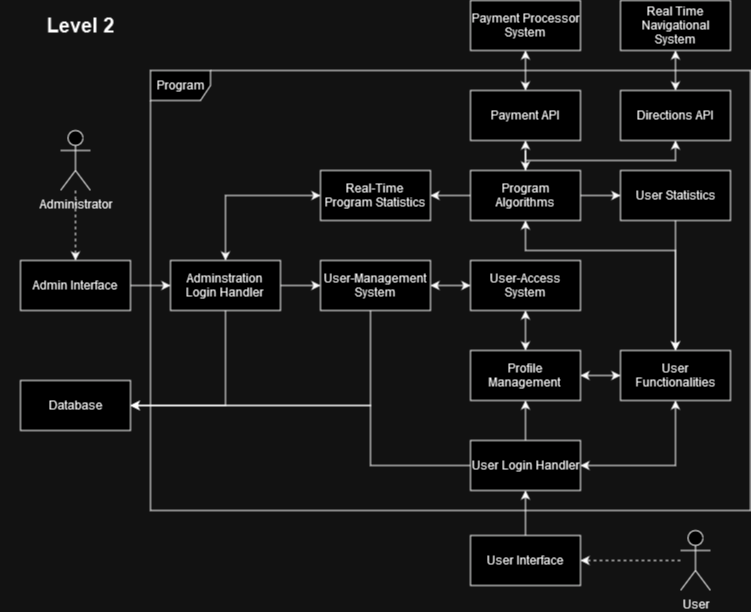

The diagram above was exported from draw.io. Its source (the exported page's mxGraphModel, read from the mxfile embedded in the PNG):
<mxGraphModel dx="1050" dy="558" grid="1" gridSize="10" guides="1" tooltips="1" connect="1" arrows="1" fold="1" page="1" pageScale="1" pageWidth="827" pageHeight="1169" math="0" shadow="0">
  <root>
    <mxCell id="0" />
    <mxCell id="1" parent="0" />
    <mxCell id="CKGPQQrjzojeQKTdE-Rb-2" value="Program" style="shape=umlFrame;whiteSpace=wrap;html=1;pointerEvents=0;" parent="1" vertex="1">
      <mxGeometry x="150" y="80" width="600" height="440" as="geometry" />
    </mxCell>
    <mxCell id="CKGPQQrjzojeQKTdE-Rb-3" value="Level 2" style="text;align=center;fontStyle=1;verticalAlign=middle;spacingLeft=3;spacingRight=3;strokeColor=none;rotatable=0;points=[[0,0.5],[1,0.5]];portConstraint=eastwest;html=1;fontSize=20;" parent="1" vertex="1">
      <mxGeometry y="10" width="160" height="50" as="geometry" />
    </mxCell>
    <mxCell id="CKGPQQrjzojeQKTdE-Rb-7" style="edgeStyle=orthogonalEdgeStyle;rounded=0;orthogonalLoop=1;jettySize=auto;html=1;entryX=0.5;entryY=0;entryDx=0;entryDy=0;dashed=1;" parent="1" source="CKGPQQrjzojeQKTdE-Rb-4" target="CKGPQQrjzojeQKTdE-Rb-5" edge="1">
      <mxGeometry relative="1" as="geometry" />
    </mxCell>
    <mxCell id="CKGPQQrjzojeQKTdE-Rb-4" value="Administrator" style="shape=umlActor;verticalLabelPosition=bottom;verticalAlign=top;html=1;" parent="1" vertex="1">
      <mxGeometry x="60" y="140" width="30" height="60" as="geometry" />
    </mxCell>
    <mxCell id="CKGPQQrjzojeQKTdE-Rb-8" style="edgeStyle=orthogonalEdgeStyle;rounded=0;orthogonalLoop=1;jettySize=auto;html=1;entryX=0;entryY=0.5;entryDx=0;entryDy=0;" parent="1" source="CKGPQQrjzojeQKTdE-Rb-5" target="CKGPQQrjzojeQKTdE-Rb-6" edge="1">
      <mxGeometry relative="1" as="geometry" />
    </mxCell>
    <mxCell id="CKGPQQrjzojeQKTdE-Rb-5" value="Admin Interface" style="html=1;whiteSpace=wrap;" parent="1" vertex="1">
      <mxGeometry x="20" y="270" width="110" height="50" as="geometry" />
    </mxCell>
    <mxCell id="CKGPQQrjzojeQKTdE-Rb-11" style="edgeStyle=orthogonalEdgeStyle;rounded=0;orthogonalLoop=1;jettySize=auto;html=1;entryX=1;entryY=0.5;entryDx=0;entryDy=0;" parent="1" source="CKGPQQrjzojeQKTdE-Rb-6" target="CKGPQQrjzojeQKTdE-Rb-10" edge="1">
      <mxGeometry relative="1" as="geometry">
        <Array as="points">
          <mxPoint x="225" y="415" />
        </Array>
      </mxGeometry>
    </mxCell>
    <mxCell id="CKGPQQrjzojeQKTdE-Rb-12" style="edgeStyle=orthogonalEdgeStyle;rounded=0;orthogonalLoop=1;jettySize=auto;html=1;" parent="1" source="CKGPQQrjzojeQKTdE-Rb-6" target="CKGPQQrjzojeQKTdE-Rb-9" edge="1">
      <mxGeometry relative="1" as="geometry" />
    </mxCell>
    <mxCell id="CKGPQQrjzojeQKTdE-Rb-36" style="edgeStyle=orthogonalEdgeStyle;rounded=0;orthogonalLoop=1;jettySize=auto;html=1;entryX=0;entryY=0.5;entryDx=0;entryDy=0;startArrow=classic;startFill=1;" parent="1" source="CKGPQQrjzojeQKTdE-Rb-6" target="CKGPQQrjzojeQKTdE-Rb-27" edge="1">
      <mxGeometry relative="1" as="geometry">
        <Array as="points">
          <mxPoint x="225" y="205" />
        </Array>
      </mxGeometry>
    </mxCell>
    <mxCell id="CKGPQQrjzojeQKTdE-Rb-6" value="&lt;div&gt;Adminstration&lt;/div&gt;&lt;div&gt;Login Handler&lt;br&gt;&lt;/div&gt;" style="html=1;whiteSpace=wrap;" parent="1" vertex="1">
      <mxGeometry x="170" y="270" width="110" height="50" as="geometry" />
    </mxCell>
    <mxCell id="CKGPQQrjzojeQKTdE-Rb-14" style="edgeStyle=orthogonalEdgeStyle;rounded=0;orthogonalLoop=1;jettySize=auto;html=1;" parent="1" source="CKGPQQrjzojeQKTdE-Rb-9" target="CKGPQQrjzojeQKTdE-Rb-10" edge="1">
      <mxGeometry relative="1" as="geometry">
        <Array as="points">
          <mxPoint x="370" y="415" />
        </Array>
      </mxGeometry>
    </mxCell>
    <mxCell id="CKGPQQrjzojeQKTdE-Rb-16" style="edgeStyle=orthogonalEdgeStyle;rounded=0;orthogonalLoop=1;jettySize=auto;html=1;startArrow=classic;startFill=1;" parent="1" source="CKGPQQrjzojeQKTdE-Rb-9" target="CKGPQQrjzojeQKTdE-Rb-15" edge="1">
      <mxGeometry relative="1" as="geometry" />
    </mxCell>
    <mxCell id="CKGPQQrjzojeQKTdE-Rb-9" value="&lt;div&gt;User-Management&lt;/div&gt;&lt;div&gt;System&lt;br&gt;&lt;/div&gt;" style="html=1;whiteSpace=wrap;" parent="1" vertex="1">
      <mxGeometry x="320" y="270" width="110" height="50" as="geometry" />
    </mxCell>
    <mxCell id="CKGPQQrjzojeQKTdE-Rb-10" value="Database" style="html=1;whiteSpace=wrap;" parent="1" vertex="1">
      <mxGeometry x="20" y="390" width="110" height="50" as="geometry" />
    </mxCell>
    <mxCell id="CKGPQQrjzojeQKTdE-Rb-21" style="edgeStyle=orthogonalEdgeStyle;rounded=0;orthogonalLoop=1;jettySize=auto;html=1;startArrow=classic;startFill=1;" parent="1" source="CKGPQQrjzojeQKTdE-Rb-15" target="CKGPQQrjzojeQKTdE-Rb-20" edge="1">
      <mxGeometry relative="1" as="geometry" />
    </mxCell>
    <mxCell id="CKGPQQrjzojeQKTdE-Rb-15" value="&lt;div&gt;User-Access&lt;/div&gt;&lt;div&gt;System&lt;br&gt;&lt;/div&gt;" style="html=1;whiteSpace=wrap;" parent="1" vertex="1">
      <mxGeometry x="470" y="270" width="110" height="50" as="geometry" />
    </mxCell>
    <mxCell id="CKGPQQrjzojeQKTdE-Rb-23" style="edgeStyle=orthogonalEdgeStyle;rounded=0;orthogonalLoop=1;jettySize=auto;html=1;entryX=1;entryY=0.5;entryDx=0;entryDy=0;dashed=1;" parent="1" source="CKGPQQrjzojeQKTdE-Rb-17" target="CKGPQQrjzojeQKTdE-Rb-18" edge="1">
      <mxGeometry relative="1" as="geometry" />
    </mxCell>
    <mxCell id="CKGPQQrjzojeQKTdE-Rb-17" value="User" style="shape=umlActor;verticalLabelPosition=bottom;verticalAlign=top;html=1;" parent="1" vertex="1">
      <mxGeometry x="680" y="540" width="30" height="60" as="geometry" />
    </mxCell>
    <mxCell id="CKGPQQrjzojeQKTdE-Rb-24" value="" style="edgeStyle=orthogonalEdgeStyle;rounded=0;orthogonalLoop=1;jettySize=auto;html=1;" parent="1" source="CKGPQQrjzojeQKTdE-Rb-18" target="CKGPQQrjzojeQKTdE-Rb-19" edge="1">
      <mxGeometry relative="1" as="geometry" />
    </mxCell>
    <mxCell id="CKGPQQrjzojeQKTdE-Rb-18" value="User Interface" style="html=1;whiteSpace=wrap;" parent="1" vertex="1">
      <mxGeometry x="470" y="545" width="110" height="50" as="geometry" />
    </mxCell>
    <mxCell id="CKGPQQrjzojeQKTdE-Rb-22" style="edgeStyle=orthogonalEdgeStyle;rounded=0;orthogonalLoop=1;jettySize=auto;html=1;entryX=1;entryY=0.5;entryDx=0;entryDy=0;" parent="1" source="CKGPQQrjzojeQKTdE-Rb-19" target="CKGPQQrjzojeQKTdE-Rb-10" edge="1">
      <mxGeometry relative="1" as="geometry">
        <Array as="points">
          <mxPoint x="370" y="475" />
          <mxPoint x="370" y="415" />
        </Array>
      </mxGeometry>
    </mxCell>
    <mxCell id="CKGPQQrjzojeQKTdE-Rb-25" value="" style="edgeStyle=orthogonalEdgeStyle;rounded=0;orthogonalLoop=1;jettySize=auto;html=1;" parent="1" source="CKGPQQrjzojeQKTdE-Rb-19" target="CKGPQQrjzojeQKTdE-Rb-20" edge="1">
      <mxGeometry relative="1" as="geometry" />
    </mxCell>
    <mxCell id="CKGPQQrjzojeQKTdE-Rb-40" style="edgeStyle=orthogonalEdgeStyle;rounded=0;orthogonalLoop=1;jettySize=auto;html=1;startArrow=classic;startFill=1;" parent="1" source="CKGPQQrjzojeQKTdE-Rb-19" target="CKGPQQrjzojeQKTdE-Rb-37" edge="1">
      <mxGeometry relative="1" as="geometry" />
    </mxCell>
    <mxCell id="CKGPQQrjzojeQKTdE-Rb-19" value="User Login Handler" style="html=1;whiteSpace=wrap;" parent="1" vertex="1">
      <mxGeometry x="470" y="450" width="110" height="50" as="geometry" />
    </mxCell>
    <mxCell id="CKGPQQrjzojeQKTdE-Rb-41" value="" style="edgeStyle=orthogonalEdgeStyle;rounded=0;orthogonalLoop=1;jettySize=auto;html=1;startArrow=classic;startFill=1;" parent="1" source="CKGPQQrjzojeQKTdE-Rb-20" target="CKGPQQrjzojeQKTdE-Rb-37" edge="1">
      <mxGeometry relative="1" as="geometry" />
    </mxCell>
    <mxCell id="CKGPQQrjzojeQKTdE-Rb-20" value="&lt;div&gt;Profile&lt;/div&gt;&lt;div&gt;Management&lt;br&gt;&lt;/div&gt;" style="html=1;whiteSpace=wrap;" parent="1" vertex="1">
      <mxGeometry x="470" y="360" width="110" height="50" as="geometry" />
    </mxCell>
    <mxCell id="CKGPQQrjzojeQKTdE-Rb-31" style="edgeStyle=orthogonalEdgeStyle;rounded=0;orthogonalLoop=1;jettySize=auto;html=1;" parent="1" source="CKGPQQrjzojeQKTdE-Rb-26" target="CKGPQQrjzojeQKTdE-Rb-30" edge="1">
      <mxGeometry relative="1" as="geometry" />
    </mxCell>
    <mxCell id="CKGPQQrjzojeQKTdE-Rb-33" value="" style="edgeStyle=orthogonalEdgeStyle;rounded=0;orthogonalLoop=1;jettySize=auto;html=1;" parent="1" source="CKGPQQrjzojeQKTdE-Rb-26" target="CKGPQQrjzojeQKTdE-Rb-29" edge="1">
      <mxGeometry relative="1" as="geometry" />
    </mxCell>
    <mxCell id="CKGPQQrjzojeQKTdE-Rb-34" style="edgeStyle=orthogonalEdgeStyle;rounded=0;orthogonalLoop=1;jettySize=auto;html=1;entryX=0.5;entryY=1;entryDx=0;entryDy=0;startArrow=classic;startFill=1;" parent="1" source="CKGPQQrjzojeQKTdE-Rb-26" target="CKGPQQrjzojeQKTdE-Rb-28" edge="1">
      <mxGeometry relative="1" as="geometry">
        <Array as="points">
          <mxPoint x="525" y="170" />
          <mxPoint x="675" y="170" />
        </Array>
      </mxGeometry>
    </mxCell>
    <mxCell id="CKGPQQrjzojeQKTdE-Rb-35" style="edgeStyle=orthogonalEdgeStyle;rounded=0;orthogonalLoop=1;jettySize=auto;html=1;" parent="1" source="CKGPQQrjzojeQKTdE-Rb-26" target="CKGPQQrjzojeQKTdE-Rb-27" edge="1">
      <mxGeometry relative="1" as="geometry" />
    </mxCell>
    <mxCell id="CKGPQQrjzojeQKTdE-Rb-38" style="edgeStyle=orthogonalEdgeStyle;rounded=0;orthogonalLoop=1;jettySize=auto;html=1;startArrow=classic;startFill=1;" parent="1" source="CKGPQQrjzojeQKTdE-Rb-26" target="CKGPQQrjzojeQKTdE-Rb-37" edge="1">
      <mxGeometry relative="1" as="geometry">
        <Array as="points">
          <mxPoint x="525" y="260" />
          <mxPoint x="675" y="260" />
        </Array>
      </mxGeometry>
    </mxCell>
    <mxCell id="CKGPQQrjzojeQKTdE-Rb-26" value="Program Algorithms" style="html=1;whiteSpace=wrap;" parent="1" vertex="1">
      <mxGeometry x="470" y="180" width="110" height="50" as="geometry" />
    </mxCell>
    <mxCell id="CKGPQQrjzojeQKTdE-Rb-27" value="&lt;div&gt;Real-Time&lt;/div&gt;&lt;div&gt;Program Statistics&lt;br&gt;&lt;/div&gt;" style="html=1;whiteSpace=wrap;" parent="1" vertex="1">
      <mxGeometry x="320" y="180" width="110" height="50" as="geometry" />
    </mxCell>
    <mxCell id="CKGPQQrjzojeQKTdE-Rb-28" value="Directions API" style="html=1;whiteSpace=wrap;" parent="1" vertex="1">
      <mxGeometry x="620" y="100" width="110" height="50" as="geometry" />
    </mxCell>
    <mxCell id="CKGPQQrjzojeQKTdE-Rb-29" value="Payment API" style="html=1;whiteSpace=wrap;" parent="1" vertex="1">
      <mxGeometry x="470" y="100" width="110" height="50" as="geometry" />
    </mxCell>
    <mxCell id="CKGPQQrjzojeQKTdE-Rb-39" style="edgeStyle=orthogonalEdgeStyle;rounded=0;orthogonalLoop=1;jettySize=auto;html=1;" parent="1" source="CKGPQQrjzojeQKTdE-Rb-30" target="CKGPQQrjzojeQKTdE-Rb-37" edge="1">
      <mxGeometry relative="1" as="geometry" />
    </mxCell>
    <mxCell id="CKGPQQrjzojeQKTdE-Rb-30" value="User Statistics" style="html=1;whiteSpace=wrap;" parent="1" vertex="1">
      <mxGeometry x="620" y="180" width="110" height="50" as="geometry" />
    </mxCell>
    <mxCell id="CKGPQQrjzojeQKTdE-Rb-37" value="User Functionalities" style="html=1;whiteSpace=wrap;" parent="1" vertex="1">
      <mxGeometry x="620" y="360" width="110" height="50" as="geometry" />
    </mxCell>
    <mxCell id="CKGPQQrjzojeQKTdE-Rb-44" style="edgeStyle=orthogonalEdgeStyle;rounded=0;orthogonalLoop=1;jettySize=auto;html=1;startArrow=classic;startFill=1;" parent="1" source="CKGPQQrjzojeQKTdE-Rb-42" target="CKGPQQrjzojeQKTdE-Rb-29" edge="1">
      <mxGeometry relative="1" as="geometry" />
    </mxCell>
    <mxCell id="CKGPQQrjzojeQKTdE-Rb-42" value="&lt;div&gt;Payment Processor&lt;/div&gt;&lt;div&gt;System&lt;br&gt;&lt;/div&gt;" style="html=1;whiteSpace=wrap;" parent="1" vertex="1">
      <mxGeometry x="470" y="10" width="110" height="50" as="geometry" />
    </mxCell>
    <mxCell id="CKGPQQrjzojeQKTdE-Rb-45" value="" style="edgeStyle=orthogonalEdgeStyle;rounded=0;orthogonalLoop=1;jettySize=auto;html=1;startArrow=classic;startFill=1;" parent="1" source="CKGPQQrjzojeQKTdE-Rb-43" target="CKGPQQrjzojeQKTdE-Rb-28" edge="1">
      <mxGeometry relative="1" as="geometry" />
    </mxCell>
    <mxCell id="CKGPQQrjzojeQKTdE-Rb-43" value="&lt;div&gt;Real Time&lt;/div&gt;&lt;div&gt;Navigational&lt;/div&gt;&lt;div&gt;System&lt;br&gt;&lt;/div&gt;" style="html=1;whiteSpace=wrap;" parent="1" vertex="1">
      <mxGeometry x="620" y="10" width="110" height="50" as="geometry" />
    </mxCell>
  </root>
</mxGraphModel>